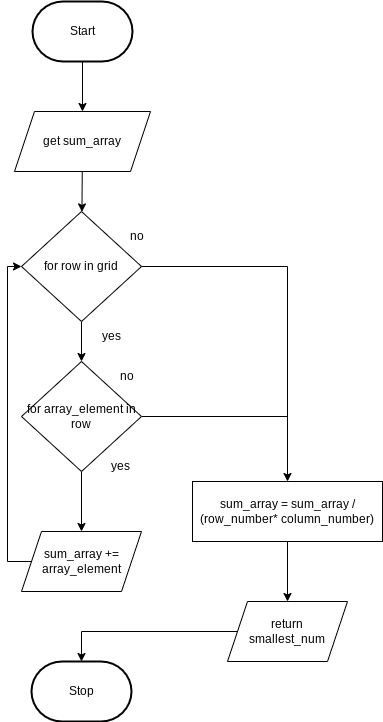

The diagram above was exported from draw.io. Its source (the exported page's mxGraphModel, read from the mxfile embedded in the PNG):
<mxGraphModel dx="594" dy="1730" grid="1" gridSize="10" guides="1" tooltips="1" connect="1" arrows="1" fold="1" page="1" pageScale="1" pageWidth="827" pageHeight="1169" math="0" shadow="0">
  <root>
    <mxCell id="0" />
    <mxCell id="1" parent="0" />
    <mxCell id="314" value="" style="edgeStyle=none;html=1;" parent="1" source="3" target="313" edge="1">
      <mxGeometry relative="1" as="geometry" />
    </mxCell>
    <mxCell id="3" value="Start" style="strokeWidth=2;html=1;shape=mxgraph.flowchart.terminator;whiteSpace=wrap;" parent="1" vertex="1">
      <mxGeometry x="375" y="-1130" width="100" height="60" as="geometry" />
    </mxCell>
    <mxCell id="10" value="Stop" style="strokeWidth=2;html=1;shape=mxgraph.flowchart.terminator;whiteSpace=wrap;rounded=1;" parent="1" vertex="1">
      <mxGeometry x="374" y="-470" width="100" height="60" as="geometry" />
    </mxCell>
    <mxCell id="317" value="" style="edgeStyle=none;html=1;" parent="1" source="284" target="316" edge="1">
      <mxGeometry relative="1" as="geometry" />
    </mxCell>
    <mxCell id="324" style="edgeStyle=none;html=1;entryX=0.5;entryY=0;entryDx=0;entryDy=0;endArrow=classic;endFill=1;rounded=0;startArrow=none;" parent="1" source="327" target="323" edge="1">
      <mxGeometry relative="1" as="geometry">
        <Array as="points" />
      </mxGeometry>
    </mxCell>
    <mxCell id="284" value="for row in grid" style="rhombus;whiteSpace=wrap;html=1;" parent="1" vertex="1">
      <mxGeometry x="364" y="-920" width="120" height="110" as="geometry" />
    </mxCell>
    <mxCell id="294" style="edgeStyle=none;html=1;entryX=0;entryY=0.5;entryDx=0;entryDy=0;rounded=0;exitX=0;exitY=0.5;exitDx=0;exitDy=0;" parent="1" source="311" target="284" edge="1">
      <mxGeometry relative="1" as="geometry">
        <Array as="points">
          <mxPoint x="350" y="-570" />
          <mxPoint x="350" y="-865" />
        </Array>
      </mxGeometry>
    </mxCell>
    <mxCell id="288" value="yes" style="text;html=1;strokeColor=none;fillColor=none;align=center;verticalAlign=middle;whiteSpace=wrap;rounded=0;" parent="1" vertex="1">
      <mxGeometry x="424" y="-810" width="60" height="30" as="geometry" />
    </mxCell>
    <mxCell id="293" value="no" style="text;html=1;strokeColor=none;fillColor=none;align=center;verticalAlign=middle;whiteSpace=wrap;rounded=0;" parent="1" vertex="1">
      <mxGeometry x="450" y="-910" width="60" height="30" as="geometry" />
    </mxCell>
    <mxCell id="311" value="sum_array += array_element" style="shape=parallelogram;perimeter=parallelogramPerimeter;whiteSpace=wrap;html=1;fixedSize=1;" parent="1" vertex="1">
      <mxGeometry x="364" y="-600" width="120" height="60" as="geometry" />
    </mxCell>
    <mxCell id="315" value="" style="edgeStyle=none;html=1;" parent="1" source="313" target="284" edge="1">
      <mxGeometry relative="1" as="geometry" />
    </mxCell>
    <mxCell id="313" value="get sum_array" style="shape=parallelogram;perimeter=parallelogramPerimeter;whiteSpace=wrap;html=1;fixedSize=1;" parent="1" vertex="1">
      <mxGeometry x="357" y="-1020" width="136" height="60" as="geometry" />
    </mxCell>
    <mxCell id="321" style="edgeStyle=none;html=1;entryX=0.5;entryY=0;entryDx=0;entryDy=0;" parent="1" source="316" target="311" edge="1">
      <mxGeometry relative="1" as="geometry" />
    </mxCell>
    <mxCell id="322" style="edgeStyle=none;html=1;endArrow=none;endFill=0;" parent="1" source="316" edge="1">
      <mxGeometry relative="1" as="geometry">
        <mxPoint x="630" y="-715" as="targetPoint" />
      </mxGeometry>
    </mxCell>
    <mxCell id="316" value="for array_element in row" style="rhombus;whiteSpace=wrap;html=1;" parent="1" vertex="1">
      <mxGeometry x="364" y="-770" width="120" height="110" as="geometry" />
    </mxCell>
    <mxCell id="318" value="no" style="text;html=1;strokeColor=none;fillColor=none;align=center;verticalAlign=middle;whiteSpace=wrap;rounded=0;" parent="1" vertex="1">
      <mxGeometry x="440" y="-770" width="60" height="30" as="geometry" />
    </mxCell>
    <mxCell id="319" value="yes" style="text;html=1;strokeColor=none;fillColor=none;align=center;verticalAlign=middle;whiteSpace=wrap;rounded=0;" parent="1" vertex="1">
      <mxGeometry x="433" y="-680" width="60" height="30" as="geometry" />
    </mxCell>
    <mxCell id="326" style="edgeStyle=none;rounded=0;html=1;entryX=0.5;entryY=0;entryDx=0;entryDy=0;entryPerimeter=0;endArrow=classic;endFill=1;" parent="1" source="323" target="10" edge="1">
      <mxGeometry relative="1" as="geometry">
        <Array as="points">
          <mxPoint x="424" y="-500" />
        </Array>
      </mxGeometry>
    </mxCell>
    <mxCell id="323" value="return&lt;br&gt;smallest_num" style="shape=parallelogram;perimeter=parallelogramPerimeter;whiteSpace=wrap;html=1;fixedSize=1;" parent="1" vertex="1">
      <mxGeometry x="570" y="-530" width="120" height="60" as="geometry" />
    </mxCell>
    <mxCell id="327" value="sum_array = sum_array / (row_number* column_number)" style="rounded=0;whiteSpace=wrap;html=1;" vertex="1" parent="1">
      <mxGeometry x="535" y="-650" width="190" height="60" as="geometry" />
    </mxCell>
    <mxCell id="328" value="" style="edgeStyle=none;html=1;entryX=0.5;entryY=0;entryDx=0;entryDy=0;endArrow=classic;endFill=1;rounded=0;" edge="1" parent="1" source="284" target="327">
      <mxGeometry relative="1" as="geometry">
        <Array as="points">
          <mxPoint x="630" y="-865" />
        </Array>
        <mxPoint x="484" y="-865" as="sourcePoint" />
        <mxPoint x="560" y="-530" as="targetPoint" />
      </mxGeometry>
    </mxCell>
  </root>
</mxGraphModel>